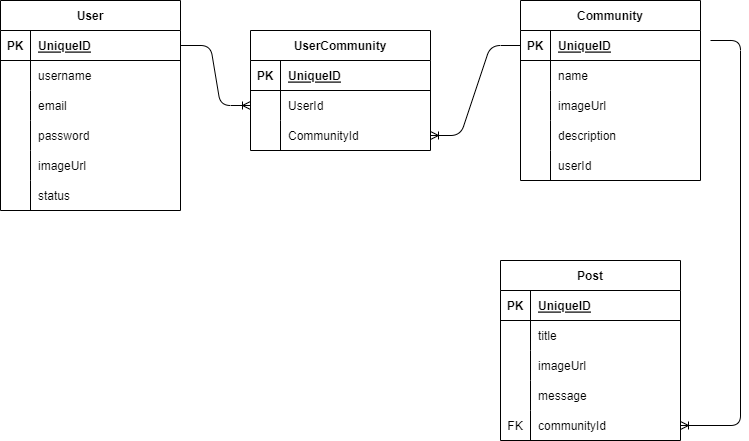

The diagram above was exported from draw.io. Its source (the exported page's mxGraphModel, read from the mxfile embedded in the PNG):
<mxGraphModel dx="682" dy="309" grid="1" gridSize="10" guides="1" tooltips="1" connect="1" arrows="1" fold="1" page="1" pageScale="1" pageWidth="850" pageHeight="1100" math="0" shadow="0">
  <root>
    <mxCell id="0" />
    <mxCell id="1" parent="0" />
    <mxCell id="15" value="User" style="shape=table;startSize=30;container=1;collapsible=1;childLayout=tableLayout;fixedRows=1;rowLines=0;fontStyle=1;align=center;resizeLast=1;" parent="1" vertex="1">
      <mxGeometry x="80" y="80" width="180" height="210" as="geometry" />
    </mxCell>
    <mxCell id="16" value="" style="shape=tableRow;horizontal=0;startSize=0;swimlaneHead=0;swimlaneBody=0;fillColor=none;collapsible=0;dropTarget=0;points=[[0,0.5],[1,0.5]];portConstraint=eastwest;top=0;left=0;right=0;bottom=1;" parent="15" vertex="1">
      <mxGeometry y="30" width="180" height="30" as="geometry" />
    </mxCell>
    <mxCell id="17" value="PK" style="shape=partialRectangle;connectable=0;fillColor=none;top=0;left=0;bottom=0;right=0;fontStyle=1;overflow=hidden;" parent="16" vertex="1">
      <mxGeometry width="30" height="30" as="geometry">
        <mxRectangle width="30" height="30" as="alternateBounds" />
      </mxGeometry>
    </mxCell>
    <mxCell id="18" value="UniqueID" style="shape=partialRectangle;connectable=0;fillColor=none;top=0;left=0;bottom=0;right=0;align=left;spacingLeft=6;fontStyle=5;overflow=hidden;" parent="16" vertex="1">
      <mxGeometry x="30" width="150" height="30" as="geometry">
        <mxRectangle width="150" height="30" as="alternateBounds" />
      </mxGeometry>
    </mxCell>
    <mxCell id="19" value="" style="shape=tableRow;horizontal=0;startSize=0;swimlaneHead=0;swimlaneBody=0;fillColor=none;collapsible=0;dropTarget=0;points=[[0,0.5],[1,0.5]];portConstraint=eastwest;top=0;left=0;right=0;bottom=0;" parent="15" vertex="1">
      <mxGeometry y="60" width="180" height="30" as="geometry" />
    </mxCell>
    <mxCell id="20" value="" style="shape=partialRectangle;connectable=0;fillColor=none;top=0;left=0;bottom=0;right=0;editable=1;overflow=hidden;" parent="19" vertex="1">
      <mxGeometry width="30" height="30" as="geometry">
        <mxRectangle width="30" height="30" as="alternateBounds" />
      </mxGeometry>
    </mxCell>
    <mxCell id="21" value="username" style="shape=partialRectangle;connectable=0;fillColor=none;top=0;left=0;bottom=0;right=0;align=left;spacingLeft=6;overflow=hidden;" parent="19" vertex="1">
      <mxGeometry x="30" width="150" height="30" as="geometry">
        <mxRectangle width="150" height="30" as="alternateBounds" />
      </mxGeometry>
    </mxCell>
    <mxCell id="22" value="" style="shape=tableRow;horizontal=0;startSize=0;swimlaneHead=0;swimlaneBody=0;fillColor=none;collapsible=0;dropTarget=0;points=[[0,0.5],[1,0.5]];portConstraint=eastwest;top=0;left=0;right=0;bottom=0;" parent="15" vertex="1">
      <mxGeometry y="90" width="180" height="30" as="geometry" />
    </mxCell>
    <mxCell id="23" value="" style="shape=partialRectangle;connectable=0;fillColor=none;top=0;left=0;bottom=0;right=0;editable=1;overflow=hidden;" parent="22" vertex="1">
      <mxGeometry width="30" height="30" as="geometry">
        <mxRectangle width="30" height="30" as="alternateBounds" />
      </mxGeometry>
    </mxCell>
    <mxCell id="24" value="email" style="shape=partialRectangle;connectable=0;fillColor=none;top=0;left=0;bottom=0;right=0;align=left;spacingLeft=6;overflow=hidden;" parent="22" vertex="1">
      <mxGeometry x="30" width="150" height="30" as="geometry">
        <mxRectangle width="150" height="30" as="alternateBounds" />
      </mxGeometry>
    </mxCell>
    <mxCell id="25" value="" style="shape=tableRow;horizontal=0;startSize=0;swimlaneHead=0;swimlaneBody=0;fillColor=none;collapsible=0;dropTarget=0;points=[[0,0.5],[1,0.5]];portConstraint=eastwest;top=0;left=0;right=0;bottom=0;" parent="15" vertex="1">
      <mxGeometry y="120" width="180" height="30" as="geometry" />
    </mxCell>
    <mxCell id="26" value="" style="shape=partialRectangle;connectable=0;fillColor=none;top=0;left=0;bottom=0;right=0;editable=1;overflow=hidden;" parent="25" vertex="1">
      <mxGeometry width="30" height="30" as="geometry">
        <mxRectangle width="30" height="30" as="alternateBounds" />
      </mxGeometry>
    </mxCell>
    <mxCell id="27" value="password" style="shape=partialRectangle;connectable=0;fillColor=none;top=0;left=0;bottom=0;right=0;align=left;spacingLeft=6;overflow=hidden;" parent="25" vertex="1">
      <mxGeometry x="30" width="150" height="30" as="geometry">
        <mxRectangle width="150" height="30" as="alternateBounds" />
      </mxGeometry>
    </mxCell>
    <mxCell id="31" value="" style="shape=tableRow;horizontal=0;startSize=0;swimlaneHead=0;swimlaneBody=0;fillColor=none;collapsible=0;dropTarget=0;points=[[0,0.5],[1,0.5]];portConstraint=eastwest;top=0;left=0;right=0;bottom=0;" parent="15" vertex="1">
      <mxGeometry y="150" width="180" height="30" as="geometry" />
    </mxCell>
    <mxCell id="32" value="" style="shape=partialRectangle;connectable=0;fillColor=none;top=0;left=0;bottom=0;right=0;editable=1;overflow=hidden;" parent="31" vertex="1">
      <mxGeometry width="30" height="30" as="geometry">
        <mxRectangle width="30" height="30" as="alternateBounds" />
      </mxGeometry>
    </mxCell>
    <mxCell id="33" value="imageUrl " style="shape=partialRectangle;connectable=0;fillColor=none;top=0;left=0;bottom=0;right=0;align=left;spacingLeft=6;overflow=hidden;" parent="31" vertex="1">
      <mxGeometry x="30" width="150" height="30" as="geometry">
        <mxRectangle width="150" height="30" as="alternateBounds" />
      </mxGeometry>
    </mxCell>
    <mxCell id="122" value="" style="shape=tableRow;horizontal=0;startSize=0;swimlaneHead=0;swimlaneBody=0;fillColor=none;collapsible=0;dropTarget=0;points=[[0,0.5],[1,0.5]];portConstraint=eastwest;top=0;left=0;right=0;bottom=0;" vertex="1" parent="15">
      <mxGeometry y="180" width="180" height="30" as="geometry" />
    </mxCell>
    <mxCell id="123" value="" style="shape=partialRectangle;connectable=0;fillColor=none;top=0;left=0;bottom=0;right=0;editable=1;overflow=hidden;" vertex="1" parent="122">
      <mxGeometry width="30" height="30" as="geometry">
        <mxRectangle width="30" height="30" as="alternateBounds" />
      </mxGeometry>
    </mxCell>
    <mxCell id="124" value="status" style="shape=partialRectangle;connectable=0;fillColor=none;top=0;left=0;bottom=0;right=0;align=left;spacingLeft=6;overflow=hidden;" vertex="1" parent="122">
      <mxGeometry x="30" width="150" height="30" as="geometry">
        <mxRectangle width="150" height="30" as="alternateBounds" />
      </mxGeometry>
    </mxCell>
    <mxCell id="34" value="Community" style="shape=table;startSize=30;container=1;collapsible=1;childLayout=tableLayout;fixedRows=1;rowLines=0;fontStyle=1;align=center;resizeLast=1;" parent="1" vertex="1">
      <mxGeometry x="600" y="80" width="180" height="180" as="geometry" />
    </mxCell>
    <mxCell id="35" value="" style="shape=tableRow;horizontal=0;startSize=0;swimlaneHead=0;swimlaneBody=0;fillColor=none;collapsible=0;dropTarget=0;points=[[0,0.5],[1,0.5]];portConstraint=eastwest;top=0;left=0;right=0;bottom=1;" parent="34" vertex="1">
      <mxGeometry y="30" width="180" height="30" as="geometry" />
    </mxCell>
    <mxCell id="36" value="PK" style="shape=partialRectangle;connectable=0;fillColor=none;top=0;left=0;bottom=0;right=0;fontStyle=1;overflow=hidden;" parent="35" vertex="1">
      <mxGeometry width="30" height="30" as="geometry">
        <mxRectangle width="30" height="30" as="alternateBounds" />
      </mxGeometry>
    </mxCell>
    <mxCell id="37" value="UniqueID" style="shape=partialRectangle;connectable=0;fillColor=none;top=0;left=0;bottom=0;right=0;align=left;spacingLeft=6;fontStyle=5;overflow=hidden;" parent="35" vertex="1">
      <mxGeometry x="30" width="150" height="30" as="geometry">
        <mxRectangle width="150" height="30" as="alternateBounds" />
      </mxGeometry>
    </mxCell>
    <mxCell id="38" value="" style="shape=tableRow;horizontal=0;startSize=0;swimlaneHead=0;swimlaneBody=0;fillColor=none;collapsible=0;dropTarget=0;points=[[0,0.5],[1,0.5]];portConstraint=eastwest;top=0;left=0;right=0;bottom=0;" parent="34" vertex="1">
      <mxGeometry y="60" width="180" height="30" as="geometry" />
    </mxCell>
    <mxCell id="39" value="" style="shape=partialRectangle;connectable=0;fillColor=none;top=0;left=0;bottom=0;right=0;editable=1;overflow=hidden;" parent="38" vertex="1">
      <mxGeometry width="30" height="30" as="geometry">
        <mxRectangle width="30" height="30" as="alternateBounds" />
      </mxGeometry>
    </mxCell>
    <mxCell id="40" value="name" style="shape=partialRectangle;connectable=0;fillColor=none;top=0;left=0;bottom=0;right=0;align=left;spacingLeft=6;overflow=hidden;" parent="38" vertex="1">
      <mxGeometry x="30" width="150" height="30" as="geometry">
        <mxRectangle width="150" height="30" as="alternateBounds" />
      </mxGeometry>
    </mxCell>
    <mxCell id="116" value="" style="shape=tableRow;horizontal=0;startSize=0;swimlaneHead=0;swimlaneBody=0;fillColor=none;collapsible=0;dropTarget=0;points=[[0,0.5],[1,0.5]];portConstraint=eastwest;top=0;left=0;right=0;bottom=0;" parent="34" vertex="1">
      <mxGeometry y="90" width="180" height="30" as="geometry" />
    </mxCell>
    <mxCell id="117" value="" style="shape=partialRectangle;connectable=0;fillColor=none;top=0;left=0;bottom=0;right=0;editable=1;overflow=hidden;" parent="116" vertex="1">
      <mxGeometry width="30" height="30" as="geometry">
        <mxRectangle width="30" height="30" as="alternateBounds" />
      </mxGeometry>
    </mxCell>
    <mxCell id="118" value="imageUrl" style="shape=partialRectangle;connectable=0;fillColor=none;top=0;left=0;bottom=0;right=0;align=left;spacingLeft=6;overflow=hidden;" parent="116" vertex="1">
      <mxGeometry x="30" width="150" height="30" as="geometry">
        <mxRectangle width="150" height="30" as="alternateBounds" />
      </mxGeometry>
    </mxCell>
    <mxCell id="119" value="" style="shape=tableRow;horizontal=0;startSize=0;swimlaneHead=0;swimlaneBody=0;fillColor=none;collapsible=0;dropTarget=0;points=[[0,0.5],[1,0.5]];portConstraint=eastwest;top=0;left=0;right=0;bottom=0;" parent="34" vertex="1">
      <mxGeometry y="120" width="180" height="30" as="geometry" />
    </mxCell>
    <mxCell id="120" value="" style="shape=partialRectangle;connectable=0;fillColor=none;top=0;left=0;bottom=0;right=0;editable=1;overflow=hidden;" parent="119" vertex="1">
      <mxGeometry width="30" height="30" as="geometry">
        <mxRectangle width="30" height="30" as="alternateBounds" />
      </mxGeometry>
    </mxCell>
    <mxCell id="121" value="description" style="shape=partialRectangle;connectable=0;fillColor=none;top=0;left=0;bottom=0;right=0;align=left;spacingLeft=6;overflow=hidden;" parent="119" vertex="1">
      <mxGeometry x="30" width="150" height="30" as="geometry">
        <mxRectangle width="150" height="30" as="alternateBounds" />
      </mxGeometry>
    </mxCell>
    <mxCell id="125" value="" style="shape=tableRow;horizontal=0;startSize=0;swimlaneHead=0;swimlaneBody=0;fillColor=none;collapsible=0;dropTarget=0;points=[[0,0.5],[1,0.5]];portConstraint=eastwest;top=0;left=0;right=0;bottom=0;" vertex="1" parent="34">
      <mxGeometry y="150" width="180" height="30" as="geometry" />
    </mxCell>
    <mxCell id="126" value="" style="shape=partialRectangle;connectable=0;fillColor=none;top=0;left=0;bottom=0;right=0;editable=1;overflow=hidden;" vertex="1" parent="125">
      <mxGeometry width="30" height="30" as="geometry">
        <mxRectangle width="30" height="30" as="alternateBounds" />
      </mxGeometry>
    </mxCell>
    <mxCell id="127" value="userId" style="shape=partialRectangle;connectable=0;fillColor=none;top=0;left=0;bottom=0;right=0;align=left;spacingLeft=6;overflow=hidden;" vertex="1" parent="125">
      <mxGeometry x="30" width="150" height="30" as="geometry">
        <mxRectangle width="150" height="30" as="alternateBounds" />
      </mxGeometry>
    </mxCell>
    <mxCell id="50" value="" style="edgeStyle=entityRelationEdgeStyle;fontSize=12;html=1;endArrow=ERoneToMany;exitX=1;exitY=0.5;exitDx=0;exitDy=0;entryX=0;entryY=0.5;entryDx=0;entryDy=0;" parent="1" source="16" target="102" edge="1">
      <mxGeometry width="100" height="100" relative="1" as="geometry">
        <mxPoint x="370" y="380" as="sourcePoint" />
        <mxPoint x="310" y="205" as="targetPoint" />
      </mxGeometry>
    </mxCell>
    <mxCell id="65" value="" style="edgeStyle=entityRelationEdgeStyle;fontSize=12;html=1;endArrow=ERoneToMany;exitX=0;exitY=0.5;exitDx=0;exitDy=0;entryX=1;entryY=0.5;entryDx=0;entryDy=0;" parent="1" source="35" target="105" edge="1">
      <mxGeometry width="100" height="100" relative="1" as="geometry">
        <mxPoint x="40" y="530" as="sourcePoint" />
        <mxPoint x="530" y="280" as="targetPoint" />
      </mxGeometry>
    </mxCell>
    <mxCell id="78" value="Post" style="shape=table;startSize=30;container=1;collapsible=1;childLayout=tableLayout;fixedRows=1;rowLines=0;fontStyle=1;align=center;resizeLast=1;" parent="1" vertex="1">
      <mxGeometry x="580" y="340" width="180" height="180" as="geometry" />
    </mxCell>
    <mxCell id="79" value="" style="shape=tableRow;horizontal=0;startSize=0;swimlaneHead=0;swimlaneBody=0;fillColor=none;collapsible=0;dropTarget=0;points=[[0,0.5],[1,0.5]];portConstraint=eastwest;top=0;left=0;right=0;bottom=1;" parent="78" vertex="1">
      <mxGeometry y="30" width="180" height="30" as="geometry" />
    </mxCell>
    <mxCell id="80" value="PK" style="shape=partialRectangle;connectable=0;fillColor=none;top=0;left=0;bottom=0;right=0;fontStyle=1;overflow=hidden;" parent="79" vertex="1">
      <mxGeometry width="30" height="30" as="geometry">
        <mxRectangle width="30" height="30" as="alternateBounds" />
      </mxGeometry>
    </mxCell>
    <mxCell id="81" value="UniqueID" style="shape=partialRectangle;connectable=0;fillColor=none;top=0;left=0;bottom=0;right=0;align=left;spacingLeft=6;fontStyle=5;overflow=hidden;" parent="79" vertex="1">
      <mxGeometry x="30" width="150" height="30" as="geometry">
        <mxRectangle width="150" height="30" as="alternateBounds" />
      </mxGeometry>
    </mxCell>
    <mxCell id="82" value="" style="shape=tableRow;horizontal=0;startSize=0;swimlaneHead=0;swimlaneBody=0;fillColor=none;collapsible=0;dropTarget=0;points=[[0,0.5],[1,0.5]];portConstraint=eastwest;top=0;left=0;right=0;bottom=0;" parent="78" vertex="1">
      <mxGeometry y="60" width="180" height="30" as="geometry" />
    </mxCell>
    <mxCell id="83" value="" style="shape=partialRectangle;connectable=0;fillColor=none;top=0;left=0;bottom=0;right=0;editable=1;overflow=hidden;" parent="82" vertex="1">
      <mxGeometry width="30" height="30" as="geometry">
        <mxRectangle width="30" height="30" as="alternateBounds" />
      </mxGeometry>
    </mxCell>
    <mxCell id="84" value="title" style="shape=partialRectangle;connectable=0;fillColor=none;top=0;left=0;bottom=0;right=0;align=left;spacingLeft=6;overflow=hidden;" parent="82" vertex="1">
      <mxGeometry x="30" width="150" height="30" as="geometry">
        <mxRectangle width="150" height="30" as="alternateBounds" />
      </mxGeometry>
    </mxCell>
    <mxCell id="85" value="" style="shape=tableRow;horizontal=0;startSize=0;swimlaneHead=0;swimlaneBody=0;fillColor=none;collapsible=0;dropTarget=0;points=[[0,0.5],[1,0.5]];portConstraint=eastwest;top=0;left=0;right=0;bottom=0;" parent="78" vertex="1">
      <mxGeometry y="90" width="180" height="30" as="geometry" />
    </mxCell>
    <mxCell id="86" value="" style="shape=partialRectangle;connectable=0;fillColor=none;top=0;left=0;bottom=0;right=0;editable=1;overflow=hidden;" parent="85" vertex="1">
      <mxGeometry width="30" height="30" as="geometry">
        <mxRectangle width="30" height="30" as="alternateBounds" />
      </mxGeometry>
    </mxCell>
    <mxCell id="87" value="imageUrl" style="shape=partialRectangle;connectable=0;fillColor=none;top=0;left=0;bottom=0;right=0;align=left;spacingLeft=6;overflow=hidden;" parent="85" vertex="1">
      <mxGeometry x="30" width="150" height="30" as="geometry">
        <mxRectangle width="150" height="30" as="alternateBounds" />
      </mxGeometry>
    </mxCell>
    <mxCell id="88" value="" style="shape=tableRow;horizontal=0;startSize=0;swimlaneHead=0;swimlaneBody=0;fillColor=none;collapsible=0;dropTarget=0;points=[[0,0.5],[1,0.5]];portConstraint=eastwest;top=0;left=0;right=0;bottom=0;" parent="78" vertex="1">
      <mxGeometry y="120" width="180" height="30" as="geometry" />
    </mxCell>
    <mxCell id="89" value="" style="shape=partialRectangle;connectable=0;fillColor=none;top=0;left=0;bottom=0;right=0;editable=1;overflow=hidden;" parent="88" vertex="1">
      <mxGeometry width="30" height="30" as="geometry">
        <mxRectangle width="30" height="30" as="alternateBounds" />
      </mxGeometry>
    </mxCell>
    <mxCell id="90" value="message" style="shape=partialRectangle;connectable=0;fillColor=none;top=0;left=0;bottom=0;right=0;align=left;spacingLeft=6;overflow=hidden;" parent="88" vertex="1">
      <mxGeometry x="30" width="150" height="30" as="geometry">
        <mxRectangle width="150" height="30" as="alternateBounds" />
      </mxGeometry>
    </mxCell>
    <mxCell id="92" value="" style="shape=tableRow;horizontal=0;startSize=0;swimlaneHead=0;swimlaneBody=0;fillColor=none;collapsible=0;dropTarget=0;points=[[0,0.5],[1,0.5]];portConstraint=eastwest;top=0;left=0;right=0;bottom=0;" parent="78" vertex="1">
      <mxGeometry y="150" width="180" height="30" as="geometry" />
    </mxCell>
    <mxCell id="93" value="FK" style="shape=partialRectangle;connectable=0;fillColor=none;top=0;left=0;bottom=0;right=0;editable=1;overflow=hidden;" parent="92" vertex="1">
      <mxGeometry width="30" height="30" as="geometry">
        <mxRectangle width="30" height="30" as="alternateBounds" />
      </mxGeometry>
    </mxCell>
    <mxCell id="94" value="communityId" style="shape=partialRectangle;connectable=0;fillColor=none;top=0;left=0;bottom=0;right=0;align=left;spacingLeft=6;overflow=hidden;" parent="92" vertex="1">
      <mxGeometry x="30" width="150" height="30" as="geometry">
        <mxRectangle width="150" height="30" as="alternateBounds" />
      </mxGeometry>
    </mxCell>
    <mxCell id="91" value="" style="edgeStyle=entityRelationEdgeStyle;fontSize=12;html=1;endArrow=ERoneToMany;entryX=1;entryY=0.5;entryDx=0;entryDy=0;" parent="1" target="92" edge="1">
      <mxGeometry width="100" height="100" relative="1" as="geometry">
        <mxPoint x="790" y="120" as="sourcePoint" />
        <mxPoint x="500" y="270" as="targetPoint" />
      </mxGeometry>
    </mxCell>
    <mxCell id="98" value="UserCommunity" style="shape=table;startSize=30;container=1;collapsible=1;childLayout=tableLayout;fixedRows=1;rowLines=0;fontStyle=1;align=center;resizeLast=1;" parent="1" vertex="1">
      <mxGeometry x="330" y="110" width="180" height="120" as="geometry" />
    </mxCell>
    <mxCell id="99" value="" style="shape=tableRow;horizontal=0;startSize=0;swimlaneHead=0;swimlaneBody=0;fillColor=none;collapsible=0;dropTarget=0;points=[[0,0.5],[1,0.5]];portConstraint=eastwest;top=0;left=0;right=0;bottom=1;" parent="98" vertex="1">
      <mxGeometry y="30" width="180" height="30" as="geometry" />
    </mxCell>
    <mxCell id="100" value="PK" style="shape=partialRectangle;connectable=0;fillColor=none;top=0;left=0;bottom=0;right=0;fontStyle=1;overflow=hidden;" parent="99" vertex="1">
      <mxGeometry width="30" height="30" as="geometry">
        <mxRectangle width="30" height="30" as="alternateBounds" />
      </mxGeometry>
    </mxCell>
    <mxCell id="101" value="UniqueID" style="shape=partialRectangle;connectable=0;fillColor=none;top=0;left=0;bottom=0;right=0;align=left;spacingLeft=6;fontStyle=5;overflow=hidden;" parent="99" vertex="1">
      <mxGeometry x="30" width="150" height="30" as="geometry">
        <mxRectangle width="150" height="30" as="alternateBounds" />
      </mxGeometry>
    </mxCell>
    <mxCell id="102" value="" style="shape=tableRow;horizontal=0;startSize=0;swimlaneHead=0;swimlaneBody=0;fillColor=none;collapsible=0;dropTarget=0;points=[[0,0.5],[1,0.5]];portConstraint=eastwest;top=0;left=0;right=0;bottom=0;" parent="98" vertex="1">
      <mxGeometry y="60" width="180" height="30" as="geometry" />
    </mxCell>
    <mxCell id="103" value="" style="shape=partialRectangle;connectable=0;fillColor=none;top=0;left=0;bottom=0;right=0;editable=1;overflow=hidden;" parent="102" vertex="1">
      <mxGeometry width="30" height="30" as="geometry">
        <mxRectangle width="30" height="30" as="alternateBounds" />
      </mxGeometry>
    </mxCell>
    <mxCell id="104" value="UserId" style="shape=partialRectangle;connectable=0;fillColor=none;top=0;left=0;bottom=0;right=0;align=left;spacingLeft=6;overflow=hidden;" parent="102" vertex="1">
      <mxGeometry x="30" width="150" height="30" as="geometry">
        <mxRectangle width="150" height="30" as="alternateBounds" />
      </mxGeometry>
    </mxCell>
    <mxCell id="105" value="" style="shape=tableRow;horizontal=0;startSize=0;swimlaneHead=0;swimlaneBody=0;fillColor=none;collapsible=0;dropTarget=0;points=[[0,0.5],[1,0.5]];portConstraint=eastwest;top=0;left=0;right=0;bottom=0;" parent="98" vertex="1">
      <mxGeometry y="90" width="180" height="30" as="geometry" />
    </mxCell>
    <mxCell id="106" value="" style="shape=partialRectangle;connectable=0;fillColor=none;top=0;left=0;bottom=0;right=0;editable=1;overflow=hidden;" parent="105" vertex="1">
      <mxGeometry width="30" height="30" as="geometry">
        <mxRectangle width="30" height="30" as="alternateBounds" />
      </mxGeometry>
    </mxCell>
    <mxCell id="107" value="CommunityId" style="shape=partialRectangle;connectable=0;fillColor=none;top=0;left=0;bottom=0;right=0;align=left;spacingLeft=6;overflow=hidden;" parent="105" vertex="1">
      <mxGeometry x="30" width="150" height="30" as="geometry">
        <mxRectangle width="150" height="30" as="alternateBounds" />
      </mxGeometry>
    </mxCell>
  </root>
</mxGraphModel>